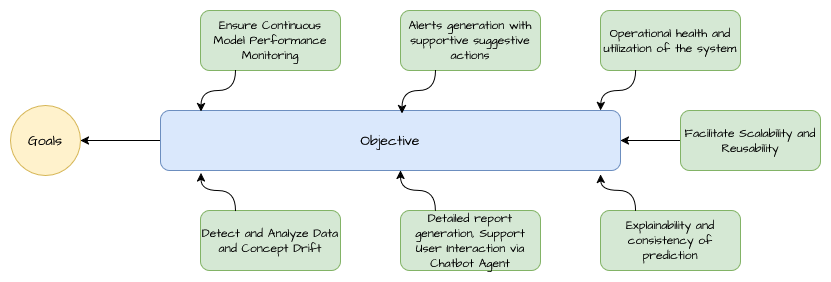

The diagram above was exported from draw.io. Its source (the exported page's mxGraphModel, read from the mxfile embedded in the PNG):
<mxGraphModel dx="1478" dy="556" grid="1" gridSize="10" guides="1" tooltips="1" connect="1" arrows="1" fold="1" page="1" pageScale="1" pageWidth="1169" pageHeight="827" math="0" shadow="0">
  <root>
    <mxCell id="0" />
    <mxCell id="1" parent="0" />
    <mxCell id="p6J7f9wYEoyJhFNU7eb_-25" style="edgeStyle=orthogonalEdgeStyle;rounded=0;orthogonalLoop=1;jettySize=auto;html=1;exitX=0;exitY=0.5;exitDx=0;exitDy=0;entryX=1;entryY=0.5;entryDx=0;entryDy=0;" edge="1" parent="1" source="p6J7f9wYEoyJhFNU7eb_-22" target="p6J7f9wYEoyJhFNU7eb_-23">
      <mxGeometry relative="1" as="geometry" />
    </mxCell>
    <mxCell id="p6J7f9wYEoyJhFNU7eb_-22" value="&lt;font style=&quot;font-size: 14px;&quot; face=&quot;Architects Daughter&quot;&gt;Objective&lt;/font&gt;" style="rounded=1;whiteSpace=wrap;html=1;fillColor=#dae8fc;strokeColor=#6c8ebf;" vertex="1" parent="1">
      <mxGeometry x="440" y="210" width="460" height="60" as="geometry" />
    </mxCell>
    <mxCell id="p6J7f9wYEoyJhFNU7eb_-23" value="&lt;font style=&quot;font-size: 14px;&quot; face=&quot;Architects Daughter&quot;&gt;Goals&lt;/font&gt;" style="ellipse;whiteSpace=wrap;html=1;aspect=fixed;fillColor=#fff2cc;strokeColor=#d6b656;" vertex="1" parent="1">
      <mxGeometry x="290" y="205" width="70" height="70" as="geometry" />
    </mxCell>
    <mxCell id="p6J7f9wYEoyJhFNU7eb_-27" value="&lt;font data-font-src=&quot;https://fonts.googleapis.com/css?family=Architects+Daughter&quot; face=&quot;Architects Daughter&quot;&gt;Ensure Continuous Model Performance Monitoring&lt;/font&gt;" style="rounded=1;whiteSpace=wrap;html=1;fillColor=#d5e8d4;strokeColor=#82b366;" vertex="1" parent="1">
      <mxGeometry x="480" y="110" width="140" height="60" as="geometry" />
    </mxCell>
    <mxCell id="p6J7f9wYEoyJhFNU7eb_-28" value="&lt;font data-font-src=&quot;https://fonts.googleapis.com/css?family=Architects+Daughter&quot; face=&quot;Architects Daughter&quot;&gt;Detect and Analyze Data and Concept Drift&lt;/font&gt;" style="rounded=1;whiteSpace=wrap;html=1;fillColor=#d5e8d4;strokeColor=#82b366;" vertex="1" parent="1">
      <mxGeometry x="480" y="310" width="140" height="60" as="geometry" />
    </mxCell>
    <mxCell id="p6J7f9wYEoyJhFNU7eb_-29" value="&lt;font face=&quot;Architects Daughter&quot;&gt;Alerts generation with supportive suggestive actions&lt;/font&gt;" style="rounded=1;whiteSpace=wrap;html=1;fillColor=#d5e8d4;strokeColor=#82b366;" vertex="1" parent="1">
      <mxGeometry x="680" y="110" width="140" height="60" as="geometry" />
    </mxCell>
    <mxCell id="p6J7f9wYEoyJhFNU7eb_-30" value="&lt;font face=&quot;Architects Daughter&quot;&gt;Detailed report generation,&amp;nbsp;&lt;/font&gt;&lt;font data-font-src=&quot;https://fonts.googleapis.com/css?family=Architects+Daughter&quot; face=&quot;Architects Daughter&quot;&gt;Support User Interaction via Chatbot Agent&lt;/font&gt;" style="rounded=1;whiteSpace=wrap;html=1;fillColor=#d5e8d4;strokeColor=#82b366;" vertex="1" parent="1">
      <mxGeometry x="680" y="310" width="140" height="60" as="geometry" />
    </mxCell>
    <mxCell id="p6J7f9wYEoyJhFNU7eb_-31" style="edgeStyle=orthogonalEdgeStyle;rounded=0;orthogonalLoop=1;jettySize=auto;html=1;exitX=0.25;exitY=1;exitDx=0;exitDy=0;entryX=0.088;entryY=0.017;entryDx=0;entryDy=0;entryPerimeter=0;curved=1;" edge="1" parent="1" source="p6J7f9wYEoyJhFNU7eb_-27" target="p6J7f9wYEoyJhFNU7eb_-22">
      <mxGeometry relative="1" as="geometry" />
    </mxCell>
    <mxCell id="p6J7f9wYEoyJhFNU7eb_-32" style="edgeStyle=orthogonalEdgeStyle;rounded=0;orthogonalLoop=1;jettySize=auto;html=1;exitX=0.25;exitY=0;exitDx=0;exitDy=0;entryX=0.088;entryY=1.039;entryDx=0;entryDy=0;entryPerimeter=0;curved=1;" edge="1" parent="1" source="p6J7f9wYEoyJhFNU7eb_-28" target="p6J7f9wYEoyJhFNU7eb_-22">
      <mxGeometry relative="1" as="geometry" />
    </mxCell>
    <mxCell id="p6J7f9wYEoyJhFNU7eb_-33" style="edgeStyle=orthogonalEdgeStyle;rounded=0;orthogonalLoop=1;jettySize=auto;html=1;exitX=0.25;exitY=0;exitDx=0;exitDy=0;entryX=0.522;entryY=1;entryDx=0;entryDy=0;entryPerimeter=0;curved=1;" edge="1" parent="1" source="p6J7f9wYEoyJhFNU7eb_-30" target="p6J7f9wYEoyJhFNU7eb_-22">
      <mxGeometry relative="1" as="geometry" />
    </mxCell>
    <mxCell id="p6J7f9wYEoyJhFNU7eb_-34" style="edgeStyle=orthogonalEdgeStyle;rounded=0;orthogonalLoop=1;jettySize=auto;html=1;exitX=0.25;exitY=1;exitDx=0;exitDy=0;entryX=0.525;entryY=0.05;entryDx=0;entryDy=0;entryPerimeter=0;curved=1;" edge="1" parent="1" source="p6J7f9wYEoyJhFNU7eb_-29" target="p6J7f9wYEoyJhFNU7eb_-22">
      <mxGeometry relative="1" as="geometry" />
    </mxCell>
    <mxCell id="p6J7f9wYEoyJhFNU7eb_-41" style="edgeStyle=orthogonalEdgeStyle;rounded=0;orthogonalLoop=1;jettySize=auto;html=1;exitX=0;exitY=0.5;exitDx=0;exitDy=0;" edge="1" parent="1" source="p6J7f9wYEoyJhFNU7eb_-35" target="p6J7f9wYEoyJhFNU7eb_-22">
      <mxGeometry relative="1" as="geometry" />
    </mxCell>
    <mxCell id="p6J7f9wYEoyJhFNU7eb_-35" value="&lt;font data-font-src=&quot;https://fonts.googleapis.com/css?family=Architects+Daughter&quot; face=&quot;Architects Daughter&quot;&gt;Facilitate Scalability and Reusability&lt;/font&gt;" style="rounded=1;whiteSpace=wrap;html=1;fillColor=#d5e8d4;strokeColor=#82b366;" vertex="1" parent="1">
      <mxGeometry x="960" y="210" width="140" height="60" as="geometry" />
    </mxCell>
    <mxCell id="p6J7f9wYEoyJhFNU7eb_-37" value="&lt;font face=&quot;Architects Daughter&quot;&gt;Operational health and utilization of the system&lt;/font&gt;" style="rounded=1;whiteSpace=wrap;html=1;fillColor=#d5e8d4;strokeColor=#82b366;" vertex="1" parent="1">
      <mxGeometry x="880" y="110" width="140" height="60" as="geometry" />
    </mxCell>
    <mxCell id="p6J7f9wYEoyJhFNU7eb_-38" value="&lt;font face=&quot;Architects Daughter&quot;&gt;Explainability and consistency of prediction&lt;/font&gt;" style="rounded=1;whiteSpace=wrap;html=1;fillColor=#d5e8d4;strokeColor=#82b366;" vertex="1" parent="1">
      <mxGeometry x="880" y="310" width="140" height="60" as="geometry" />
    </mxCell>
    <mxCell id="p6J7f9wYEoyJhFNU7eb_-39" style="edgeStyle=orthogonalEdgeStyle;rounded=0;orthogonalLoop=1;jettySize=auto;html=1;exitX=0.25;exitY=0;exitDx=0;exitDy=0;entryX=0.858;entryY=1.061;entryDx=0;entryDy=0;entryPerimeter=0;curved=1;" edge="1" parent="1" source="p6J7f9wYEoyJhFNU7eb_-38">
      <mxGeometry relative="1" as="geometry">
        <mxPoint x="880" y="274" as="targetPoint" />
      </mxGeometry>
    </mxCell>
    <mxCell id="p6J7f9wYEoyJhFNU7eb_-40" style="edgeStyle=orthogonalEdgeStyle;rounded=0;orthogonalLoop=1;jettySize=auto;html=1;exitX=0.25;exitY=1;exitDx=0;exitDy=0;entryX=0.856;entryY=0.006;entryDx=0;entryDy=0;entryPerimeter=0;curved=1;" edge="1" parent="1" source="p6J7f9wYEoyJhFNU7eb_-37">
      <mxGeometry relative="1" as="geometry">
        <mxPoint x="880" y="210" as="targetPoint" />
      </mxGeometry>
    </mxCell>
  </root>
</mxGraphModel>